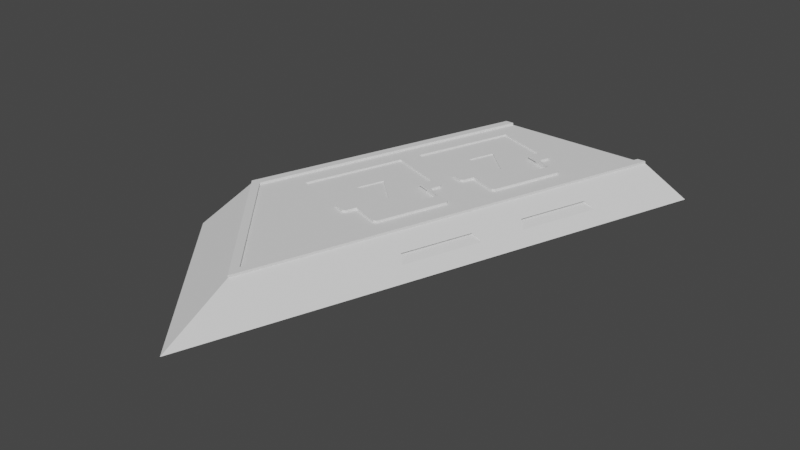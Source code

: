 # Source: left.blend  (saved by Blender 2.82.7; exported with 4.5.12 LTS)
import bpy
from mathutils import Matrix  # noqa: F401  (used for matrix-valued properties, if any)

bpy.ops.wm.read_factory_settings(use_empty=True)
scene = bpy.context.scene
scene.name = 'Scene'

# ---- collections
col_collection = bpy.data.collections.new('Collection'); scene.collection.children.link(col_collection)

# ---- world
world_world = bpy.data.worlds.new('World'); scene.world = world_world
world_world.use_nodes = True; world_world.node_tree.nodes.clear()
_N = world_world.node_tree.nodes; _L = world_world.node_tree.links
n0 = _N.new('ShaderNodeOutputWorld'); n0.name = 'World Output'; n0.location = (300, 300)
n1 = _N.new('ShaderNodeBackground'); n1.name = 'Background'; n1.location = (10, 300)
n1.inputs[0].default_value = (0.05088, 0.05088, 0.05088, 1.0)
_L.new(n1.outputs[0], n0.inputs[0])
n0.is_active_output = True
world_world.color = (0.05088, 0.05088, 0.05088)
world_world.use_sun_shadow = False
world_world.sun_shadow_jitter_overblur = 0.0

# ---- meshes
me_duel_disk_blade_a = bpy.data.meshes.new('Duel Disk Blade A')
me_duel_disk_blade_a.from_pydata([(425.1, -314.1, -37.66), (362.3, -224.2, -37.66), (341.0, -284.5, -37.66), (446.3, -253.8, -37.66), (388.7, -218.6, -26.7), (384.1, -231.8, -28.2), (384.1, -231.8, -26.7), (388.7, -218.6, -28.2), (341.0, -284.5, -36.16), (362.3, -224.2, -36.16), (295.6, -223.9, -41.84), (386.7, -223.9, -33.91), (386.7, -223.9, -41.84), (295.6, -223.9, -33.91), (304.6, -198.3, -33.91), (386.7, -198.3, -33.91), (304.6, -198.3, -41.84), (386.7, -198.3, -41.84), (328.4, -197.4, -28.2), (297.8, -284.2, -26.7), (297.8, -284.2, -28.2), (328.4, -197.4, -26.7), (410.5, -241.1, -26.7), (389.2, -301.5, -28.2), (389.2, -301.5, -26.7), (410.5, -241.1, -28.2), (324.1, -272.9, -33.91), (324.1, -298.6, -41.84), (324.1, -298.6, -33.91), (324.1, -272.9, -41.84), (378.8, -215.1, -26.7), (358.2, -305.4, -28.2), (358.2, -305.4, -26.7), (348.3, -301.9, -26.7), (227.6, -417.0, -48.61), (343.5, -611.1, -48.61), (218.4, -464.3, -48.61), (313.1, -174.3, -48.61), (497.4, -174.3, -48.61), (227.6, -417.0, -26.7), (342.1, -319.5, -26.7), (347.3, -336.2, -26.7), (337.4, -332.7, -26.7), (352.0, -323.0, -26.7), (411.3, -174.3, -36.23), (411.3, -194.3, -42.18), (411.3, -194.3, -36.23), (411.3, -174.3, -42.18), (362.7, -154.3, -41.76), (362.7, -174.3, -36.66), (362.7, -174.3, -41.76), (362.7, -154.3, -36.66), (339.4, -154.3, -36.66), (339.4, -174.3, -41.76), (339.4, -174.3, -36.66), (339.4, -154.3, -41.76), (337.4, -332.7, -24.7), (342.1, -319.5, -24.7), (387.1, -174.3, -42.18), (387.1, -194.3, -42.18), (387.1, -194.3, -36.23), (387.1, -174.3, -36.23), (352.0, -323.0, -24.7), (316.2, -393.0, -26.7), (321.4, -409.7, -26.7), (311.5, -406.2, -26.7), (326.1, -396.5, -26.7), (411.2, -239.2, -26.7), (390.0, -221.3, -26.7), (386.8, -230.6, -26.7), (327.2, -523.1, -26.7), (261.1, -388.5, -26.7), (235.5, -415.6, -26.7), (324.1, -408.4, -26.7), (327.4, -399.2, -26.7), (351.8, -407.8, -26.7), (354.5, -406.5, -26.7), (450.0, -174.3, -26.7), (375.7, -346.2, -26.7), (391.2, -302.2, -26.7), (388.5, -303.5, -26.7), (412.5, -241.8, -26.7), (320.5, -174.3, -26.7), (291.6, -301.7, -26.7), (374.5, -343.5, -26.7), (353.3, -325.6, -26.7), (350.0, -334.9, -26.7), (360.9, -304.1, -26.7), (364.1, -294.9, -26.7), (321.4, -409.7, -24.7), (311.5, -406.2, -24.7), (278.4, -272.9, -33.91), (269.3, -298.6, -33.91), (313.1, -174.3, -24.7), (227.6, -417.0, -24.7), (269.3, -298.6, -41.84), (278.4, -272.9, -41.84), (352.9, -288.7, -24.7), (348.3, -301.9, -24.7), (352.9, -288.7, -26.7), (374.2, -228.4, -26.7), (378.8, -215.1, -24.7), (374.2, -228.4, -24.7), (358.2, -305.4, -24.7), (320.5, -174.3, -24.7), (457.4, -174.3, -26.7), (450.0, -174.3, -24.7), (457.4, -174.3, -24.7), (362.8, -292.2, -26.7), (388.7, -218.6, -24.7), (425.4, -314.2, -36.16), (446.6, -253.9, -36.16), (334.5, -261.7, -28.2), (367.1, -259.8, -28.2), (362.8, -292.2, -28.2), (342.9, -237.9, -28.2), (291.6, -301.7, -28.2), (261.1, -388.5, -28.2), (388.7, -418.6, -36.16), (395.3, -424.7, -41.01), (388.3, -418.5, -37.66), (329.8, -536.9, -26.7), (316.2, -393.0, -24.7), (409.6, -358.1, -37.66), (419.0, -357.6, -41.01), (363.2, -341.7, -24.7), (341.9, -402.1, -26.7), (341.9, -402.1, -24.7), (363.2, -341.7, -26.7), (399.9, -237.4, -26.7), (399.9, -237.4, -24.7), (378.7, -297.8, -26.7), (352.5, -405.8, -26.7), (373.8, -345.5, -26.7), (297.8, -366.0, -28.2), (321.4, -409.7, -28.2), (330.4, -364.1, -28.2), (326.1, -396.5, -28.2), (352.5, -405.8, -28.2), (347.3, -336.2, -28.2), (373.8, -345.5, -28.2), (306.2, -342.2, -28.2), (352.0, -323.0, -28.2), (432.1, -320.4, -41.01), (455.7, -253.3, -41.01), (325.6, -328.5, -36.16), (304.3, -388.9, -36.16), (409.9, -358.2, -36.16), (367.1, -259.8, -29.2), (342.9, -237.9, -29.2), (334.5, -261.7, -29.2), (378.7, -297.8, -24.7), (325.6, -328.5, -37.66), (360.9, -304.1, -24.7), (386.8, -230.6, -24.7), (411.2, -239.2, -24.7), (390.0, -221.3, -24.7), (364.1, -294.9, -24.7), (412.5, -241.8, -24.7), (304.3, -388.9, -37.66), (388.5, -303.5, -24.7), (391.2, -302.2, -24.7), (235.5, -415.6, -24.7), (329.8, -536.9, -24.7), (327.2, -523.1, -24.7), (330.4, -364.1, -29.2), (297.8, -366.0, -29.2), (306.2, -342.2, -29.2), (350.0, -334.9, -24.7), (353.3, -325.6, -24.7), (324.1, -408.4, -24.7), (354.5, -406.5, -24.7), (351.8, -407.8, -24.7), (327.4, -399.2, -24.7), (375.7, -346.2, -24.7), (374.5, -343.5, -24.7)], [], [(0, 1, 2), (1, 0, 3), (4, 5, 6), (5, 4, 7), (1, 8, 2), (8, 1, 9), (10, 11, 12), (11, 10, 13), (14, 11, 13), (11, 14, 15), (12, 16, 10), (16, 12, 17), (15, 16, 17), (16, 15, 14), (18, 19, 20), (19, 18, 21), (22, 23, 24), (23, 22, 25), (26, 27, 28), (27, 26, 29), (4, 18, 7), (18, 4, 30), (21, 18, 30), (19, 31, 20), (31, 19, 32), (32, 19, 33), (34, 35, 36), (35, 34, 37), (35, 37, 38), (15, 12, 11), (12, 15, 17), (34, 36, 39), (40, 41, 42), (41, 40, 43), (44, 45, 46), (45, 44, 47), (48, 49, 50), (49, 48, 51), (52, 53, 54), (53, 52, 55), (48, 53, 55), (53, 48, 50), (56, 40, 42), (40, 56, 57), (45, 58, 59), (58, 45, 47), (44, 60, 61), (60, 44, 46), (52, 48, 55), (48, 52, 51), (60, 45, 59), (45, 60, 46), (57, 43, 40), (43, 57, 62), (49, 52, 54), (52, 49, 51), (58, 60, 59), (60, 58, 61), (63, 64, 65), (64, 63, 66), (67, 68, 69), (70, 71, 72), (71, 70, 65), (65, 70, 64), (64, 70, 73), (73, 70, 74), (74, 70, 75), (75, 70, 76), (76, 70, 77), (76, 77, 78), (78, 77, 79), (78, 79, 80), (79, 77, 81), (71, 82, 72), (82, 71, 83), (82, 83, 19), (82, 19, 21), (82, 21, 77), (77, 21, 30), (77, 30, 4), (77, 4, 68), (77, 68, 67), (77, 67, 81), (84, 85, 86), (85, 84, 32), (32, 84, 87), (87, 84, 88), (88, 84, 80), (80, 84, 78), (40, 19, 83), (19, 40, 33), (33, 40, 43), (33, 43, 32), (32, 43, 85), (89, 65, 64), (65, 89, 90), (91, 28, 92), (28, 91, 26), (93, 39, 94), (39, 93, 92), (39, 92, 34), (92, 93, 91), (91, 93, 13), (13, 93, 14), (14, 93, 16), (16, 93, 37), (34, 95, 37), (95, 34, 92), (37, 95, 96), (37, 96, 10), (10, 96, 91), (10, 91, 13), (37, 10, 16), (26, 96, 29), (96, 26, 91), (97, 33, 98), (33, 97, 99), (30, 6, 100), (6, 30, 4), (101, 100, 102), (100, 101, 30), (27, 96, 95), (96, 27, 29), (103, 33, 32), (33, 103, 98), (92, 27, 95), (27, 92, 28), (37, 53, 38), (53, 37, 93), (38, 53, 58), (53, 93, 54), (54, 93, 82), (54, 82, 49), (49, 82, 61), (61, 82, 44), (82, 93, 104), (38, 47, 105), (47, 38, 58), (105, 47, 44), (105, 44, 82), (105, 82, 77), (105, 77, 106), (105, 106, 107), (58, 50, 61), (50, 58, 53), (61, 50, 49), (99, 32, 33), (32, 99, 108), (101, 4, 30), (4, 101, 109), (9, 110, 8), (110, 9, 111), (8, 0, 2), (0, 8, 110), (20, 112, 18), (112, 20, 31), (112, 31, 113), (113, 31, 114), (113, 114, 23), (113, 23, 5), (5, 23, 25), (18, 115, 7), (115, 18, 112), (7, 115, 113), (7, 113, 5), (116, 71, 117), (71, 116, 83), (118, 119, 120), (35, 39, 36), (39, 35, 121), (122, 65, 90), (65, 122, 63), (108, 31, 32), (31, 108, 114), (119, 123, 120), (123, 119, 124), (125, 126, 127), (126, 125, 128), (22, 5, 25), (5, 22, 129), (129, 6, 5), (6, 129, 130), (6, 130, 102), (102, 100, 6), (108, 23, 114), (23, 108, 131), (24, 23, 131), (128, 132, 126), (132, 128, 133), (117, 134, 116), (134, 117, 135), (134, 135, 136), (136, 135, 137), (136, 137, 138), (136, 138, 139), (139, 138, 140), (116, 141, 142), (141, 116, 134), (142, 141, 136), (142, 136, 139), (71, 135, 117), (135, 71, 64), (64, 71, 65), (43, 116, 142), (116, 43, 40), (83, 116, 40), (143, 3, 0), (3, 143, 144), (66, 135, 64), (135, 66, 137), (63, 126, 66), (126, 63, 127), (127, 63, 122), (66, 138, 137), (138, 66, 132), (132, 66, 126), (133, 139, 140), (139, 133, 41), (41, 133, 128), (41, 128, 125), (41, 125, 56), (56, 42, 41), (110, 143, 0), (43, 139, 41), (139, 43, 142), (145, 118, 146), (118, 145, 147), (148, 149, 150), (108, 151, 131), (151, 108, 99), (151, 99, 97), (147, 152, 123), (152, 147, 145), (149, 112, 150), (112, 149, 115), (112, 148, 150), (148, 112, 113), (113, 149, 148), (149, 113, 115), (151, 129, 131), (129, 151, 130), (111, 1, 3), (1, 111, 9), (129, 24, 131), (24, 129, 22), (133, 138, 132), (138, 133, 140), (153, 32, 87), (32, 153, 103), (154, 67, 69), (67, 154, 155), (68, 154, 69), (154, 68, 156), (88, 153, 87), (153, 88, 157), (4, 156, 68), (156, 4, 109), (67, 158, 81), (158, 67, 155), (146, 120, 159), (120, 146, 118), (160, 88, 80), (88, 160, 157), (103, 97, 98), (97, 103, 157), (97, 157, 151), (157, 103, 153), (151, 157, 160), (151, 160, 130), (130, 160, 161), (130, 161, 158), (130, 158, 155), (102, 154, 101), (154, 102, 130), (154, 130, 155), (154, 109, 101), (109, 154, 156), (81, 161, 79), (161, 81, 158), (152, 146, 159), (146, 152, 145), (120, 152, 159), (152, 120, 123), (161, 80, 79), (80, 161, 160), (82, 162, 72), (162, 82, 104), (105, 163, 121), (163, 105, 107), (72, 164, 70), (164, 72, 162), (163, 162, 94), (162, 163, 164), (164, 163, 106), (106, 163, 107), (162, 93, 94), (93, 162, 104), (147, 123, 124), (94, 121, 163), (121, 94, 39), (106, 70, 164), (70, 106, 77), (134, 165, 166), (165, 134, 136), (165, 167, 166), (85, 168, 86), (168, 85, 169), (35, 119, 118), (119, 35, 38), (119, 38, 124), (124, 38, 143), (124, 143, 110), (143, 38, 144), (144, 38, 105), (121, 118, 105), (118, 121, 35), (105, 118, 147), (105, 147, 110), (110, 147, 124), (105, 110, 111), (105, 111, 144), (170, 64, 73), (64, 170, 89), (171, 75, 76), (75, 171, 172), (89, 122, 90), (122, 89, 173), (122, 173, 127), (173, 89, 170), (127, 173, 172), (127, 172, 125), (125, 172, 171), (125, 171, 174), (125, 174, 175), (56, 168, 57), (168, 56, 125), (168, 125, 175), (168, 62, 57), (62, 168, 169), (74, 170, 73), (170, 74, 173), (172, 74, 75), (74, 172, 173), (168, 84, 86), (84, 168, 175), (111, 3, 144), (167, 134, 166), (134, 167, 141), (136, 167, 165), (167, 136, 141), (43, 169, 85), (169, 43, 62), (78, 171, 76), (171, 78, 174), (84, 174, 78), (174, 84, 175)])
me_duel_disk_blade_a.use_remesh_fix_poles = True
me_duel_disk_blade_a.use_remesh_preserve_attributes = False
me_duel_disk_blade_a.use_mirror_vertex_groups = False
me_duel_disk_blade_a.update()

# ---- objects
ob_duel_disk_blade_a = bpy.data.objects.new('Duel Disk Blade A', me_duel_disk_blade_a)

# ---- transforms, parenting, visibility, modifiers, constraints
ob_duel_disk_blade_a.location = (0.0, 0.0, 0.0)
ob_duel_disk_blade_a.lineart.crease_threshold = 0.0

# ---- collection membership
col_collection.objects.link(ob_duel_disk_blade_a)

# ---- scene / render settings (as saved in the file)
scene.frame_start = 1; scene.frame_end = 250; scene.frame_set(1)
scene.render.engine = 'BLENDER_EEVEE_NEXT'
scene.cycles.use_denoising = False
scene.cycles.samples = 128
scene.cycles.sampling_pattern = 'TABULATED_SOBOL'
scene.cycles.use_adaptive_sampling = False
scene.cycles.use_light_tree = False
scene.view_settings.view_transform = 'Filmic'
bpy.context.view_layer.update()

# ---- added for rendering (the .blend has no active camera and no usable light): camera, sun
cam_auto = bpy.data.cameras.new('AutoCamera')
cam_auto.lens = 50.0
cam_auto.sensor_width = 36.0
cam_auto.clip_end = 8700.8
ob_auto_camera = bpy.data.objects.new('AutoCamera', cam_auto)
scene.collection.objects.link(ob_auto_camera)
ob_auto_camera.location = (853.65, -977.639, 359.963)
ob_auto_camera.rotation_euler = (1.09748, -7.21219e-08, 0.694738)
scene.camera = ob_auto_camera
light_auto_sun = bpy.data.lights.new('AutoSun', 'SUN')
light_auto_sun.energy = 3.0
light_auto_sun.angle = 0.0523599
ob_auto_sun = bpy.data.objects.new('AutoSun', light_auto_sun)
scene.collection.objects.link(ob_auto_sun)
ob_auto_sun.rotation_euler = (0.872665, 0.174533, 0.523599)
bpy.context.view_layer.update()
